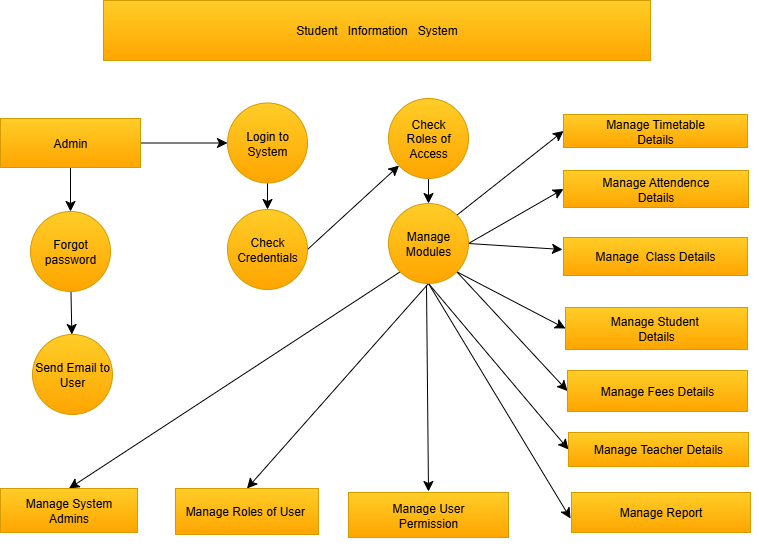

The diagram above was exported from draw.io. Its source (the exported page's mxGraphModel, read from the mxfile embedded in the PNG):
<mxGraphModel dx="1026" dy="556" grid="0" gridSize="10" guides="1" tooltips="1" connect="1" arrows="1" fold="1" page="1" pageScale="1" pageWidth="850" pageHeight="1100" background="none" math="0" shadow="0">
  <root>
    <mxCell id="0" />
    <mxCell id="1" parent="0" />
    <mxCell id="MwRx0ZLn5uTiUaPPVhSO-1" value="Student&amp;nbsp; &amp;nbsp;Information&amp;nbsp; &amp;nbsp;System" style="rounded=0;whiteSpace=wrap;html=1;fillColor=#ffcd28;gradientColor=#ffa500;strokeColor=#d79b00;" parent="1" vertex="1">
      <mxGeometry x="154" y="20" width="547" height="60" as="geometry" />
    </mxCell>
    <mxCell id="MwRx0ZLn5uTiUaPPVhSO-23" value="" style="edgeStyle=none;curved=1;rounded=0;orthogonalLoop=1;jettySize=auto;html=1;fontSize=12;startSize=8;endSize=8;" parent="1" source="MwRx0ZLn5uTiUaPPVhSO-2" target="MwRx0ZLn5uTiUaPPVhSO-3" edge="1">
      <mxGeometry relative="1" as="geometry" />
    </mxCell>
    <mxCell id="MwRx0ZLn5uTiUaPPVhSO-29" value="" style="edgeStyle=none;curved=1;rounded=0;orthogonalLoop=1;jettySize=auto;html=1;fontSize=12;startSize=8;endSize=8;" parent="1" source="MwRx0ZLn5uTiUaPPVhSO-2" target="MwRx0ZLn5uTiUaPPVhSO-4" edge="1">
      <mxGeometry relative="1" as="geometry" />
    </mxCell>
    <mxCell id="MwRx0ZLn5uTiUaPPVhSO-2" value="Admin" style="rounded=0;whiteSpace=wrap;html=1;fillColor=#ffcd28;gradientColor=#ffa500;strokeColor=#d79b00;" parent="1" vertex="1">
      <mxGeometry x="51" y="138" width="140" height="49" as="geometry" />
    </mxCell>
    <mxCell id="MwRx0ZLn5uTiUaPPVhSO-25" value="" style="edgeStyle=none;curved=1;rounded=0;orthogonalLoop=1;jettySize=auto;html=1;fontSize=12;startSize=8;endSize=8;" parent="1" source="MwRx0ZLn5uTiUaPPVhSO-3" target="MwRx0ZLn5uTiUaPPVhSO-6" edge="1">
      <mxGeometry relative="1" as="geometry" />
    </mxCell>
    <mxCell id="MwRx0ZLn5uTiUaPPVhSO-3" value="Login to System" style="ellipse;whiteSpace=wrap;html=1;aspect=fixed;fillColor=#ffcd28;gradientColor=#ffa500;strokeColor=#d79b00;" parent="1" vertex="1">
      <mxGeometry x="278" y="122.5" width="80" height="80" as="geometry" />
    </mxCell>
    <mxCell id="MwRx0ZLn5uTiUaPPVhSO-30" value="" style="edgeStyle=none;curved=1;rounded=0;orthogonalLoop=1;jettySize=auto;html=1;fontSize=12;startSize=8;endSize=8;" parent="1" source="MwRx0ZLn5uTiUaPPVhSO-4" target="MwRx0ZLn5uTiUaPPVhSO-5" edge="1">
      <mxGeometry relative="1" as="geometry" />
    </mxCell>
    <mxCell id="MwRx0ZLn5uTiUaPPVhSO-4" value="Forgot password" style="ellipse;whiteSpace=wrap;html=1;aspect=fixed;fillColor=#ffcd28;gradientColor=#ffa500;strokeColor=#d79b00;" parent="1" vertex="1">
      <mxGeometry x="81" y="231" width="80" height="80" as="geometry" />
    </mxCell>
    <mxCell id="MwRx0ZLn5uTiUaPPVhSO-5" value="Send Email to&lt;div&gt;User&lt;/div&gt;" style="ellipse;whiteSpace=wrap;html=1;aspect=fixed;fillColor=#ffcd28;gradientColor=#ffa500;strokeColor=#d79b00;" parent="1" vertex="1">
      <mxGeometry x="83" y="354" width="80" height="80" as="geometry" />
    </mxCell>
    <mxCell id="MwRx0ZLn5uTiUaPPVhSO-26" style="edgeStyle=none;curved=1;rounded=0;orthogonalLoop=1;jettySize=auto;html=1;exitX=1;exitY=0.5;exitDx=0;exitDy=0;fontSize=12;startSize=8;endSize=8;" parent="1" source="MwRx0ZLn5uTiUaPPVhSO-6" target="MwRx0ZLn5uTiUaPPVhSO-7" edge="1">
      <mxGeometry relative="1" as="geometry" />
    </mxCell>
    <mxCell id="MwRx0ZLn5uTiUaPPVhSO-6" value="Check&lt;div&gt;Credentials&lt;/div&gt;" style="ellipse;whiteSpace=wrap;html=1;aspect=fixed;fillColor=#ffcd28;gradientColor=#ffa500;strokeColor=#d79b00;" parent="1" vertex="1">
      <mxGeometry x="278" y="229" width="80" height="80" as="geometry" />
    </mxCell>
    <mxCell id="MwRx0ZLn5uTiUaPPVhSO-27" value="" style="edgeStyle=none;curved=1;rounded=0;orthogonalLoop=1;jettySize=auto;html=1;fontSize=12;startSize=8;endSize=8;" parent="1" source="MwRx0ZLn5uTiUaPPVhSO-7" target="MwRx0ZLn5uTiUaPPVhSO-8" edge="1">
      <mxGeometry relative="1" as="geometry" />
    </mxCell>
    <mxCell id="MwRx0ZLn5uTiUaPPVhSO-7" value="Check&lt;div&gt;Roles of Access&lt;/div&gt;" style="ellipse;whiteSpace=wrap;html=1;aspect=fixed;fillColor=#ffcd28;gradientColor=#ffa500;strokeColor=#d79b00;" parent="1" vertex="1">
      <mxGeometry x="439" y="118" width="80" height="80" as="geometry" />
    </mxCell>
    <mxCell id="MwRx0ZLn5uTiUaPPVhSO-31" style="edgeStyle=none;curved=1;rounded=0;orthogonalLoop=1;jettySize=auto;html=1;exitX=0;exitY=1;exitDx=0;exitDy=0;entryX=0.5;entryY=0;entryDx=0;entryDy=0;fontSize=12;startSize=8;endSize=8;" parent="1" source="MwRx0ZLn5uTiUaPPVhSO-8" target="MwRx0ZLn5uTiUaPPVhSO-9" edge="1">
      <mxGeometry relative="1" as="geometry" />
    </mxCell>
    <mxCell id="MwRx0ZLn5uTiUaPPVhSO-32" style="edgeStyle=none;curved=1;rounded=0;orthogonalLoop=1;jettySize=auto;html=1;exitX=0.5;exitY=1;exitDx=0;exitDy=0;entryX=0.5;entryY=0;entryDx=0;entryDy=0;fontSize=12;startSize=8;endSize=8;" parent="1" source="MwRx0ZLn5uTiUaPPVhSO-8" target="MwRx0ZLn5uTiUaPPVhSO-21" edge="1">
      <mxGeometry relative="1" as="geometry" />
    </mxCell>
    <mxCell id="MwRx0ZLn5uTiUaPPVhSO-33" style="edgeStyle=none;curved=1;rounded=0;orthogonalLoop=1;jettySize=auto;html=1;entryX=0.5;entryY=0;entryDx=0;entryDy=0;fontSize=12;startSize=8;endSize=8;" parent="1" edge="1">
      <mxGeometry relative="1" as="geometry">
        <mxPoint x="477" y="305" as="sourcePoint" />
        <mxPoint x="479" y="511" as="targetPoint" />
      </mxGeometry>
    </mxCell>
    <mxCell id="MwRx0ZLn5uTiUaPPVhSO-34" style="edgeStyle=none;curved=1;rounded=0;orthogonalLoop=1;jettySize=auto;html=1;exitX=0.5;exitY=1;exitDx=0;exitDy=0;fontSize=12;startSize=8;endSize=8;" parent="1" source="MwRx0ZLn5uTiUaPPVhSO-8" edge="1">
      <mxGeometry relative="1" as="geometry">
        <mxPoint x="621" y="538" as="targetPoint" />
      </mxGeometry>
    </mxCell>
    <mxCell id="MwRx0ZLn5uTiUaPPVhSO-35" style="edgeStyle=none;curved=1;rounded=0;orthogonalLoop=1;jettySize=auto;html=1;exitX=0.5;exitY=1;exitDx=0;exitDy=0;entryX=0;entryY=0.5;entryDx=0;entryDy=0;fontSize=12;startSize=8;endSize=8;" parent="1" source="MwRx0ZLn5uTiUaPPVhSO-8" target="MwRx0ZLn5uTiUaPPVhSO-15" edge="1">
      <mxGeometry relative="1" as="geometry" />
    </mxCell>
    <mxCell id="MwRx0ZLn5uTiUaPPVhSO-36" style="edgeStyle=none;curved=1;rounded=0;orthogonalLoop=1;jettySize=auto;html=1;exitX=1;exitY=1;exitDx=0;exitDy=0;entryX=0;entryY=0.5;entryDx=0;entryDy=0;fontSize=12;startSize=8;endSize=8;" parent="1" source="MwRx0ZLn5uTiUaPPVhSO-8" target="MwRx0ZLn5uTiUaPPVhSO-17" edge="1">
      <mxGeometry relative="1" as="geometry" />
    </mxCell>
    <mxCell id="MwRx0ZLn5uTiUaPPVhSO-37" style="edgeStyle=none;curved=1;rounded=0;orthogonalLoop=1;jettySize=auto;html=1;exitX=1;exitY=1;exitDx=0;exitDy=0;entryX=0;entryY=0.5;entryDx=0;entryDy=0;fontSize=12;startSize=8;endSize=8;" parent="1" source="MwRx0ZLn5uTiUaPPVhSO-8" target="MwRx0ZLn5uTiUaPPVhSO-14" edge="1">
      <mxGeometry relative="1" as="geometry" />
    </mxCell>
    <mxCell id="MwRx0ZLn5uTiUaPPVhSO-38" style="edgeStyle=none;curved=1;rounded=0;orthogonalLoop=1;jettySize=auto;html=1;exitX=1;exitY=0.5;exitDx=0;exitDy=0;fontSize=12;startSize=8;endSize=8;" parent="1" source="MwRx0ZLn5uTiUaPPVhSO-8" edge="1">
      <mxGeometry relative="1" as="geometry">
        <mxPoint x="613" y="269" as="targetPoint" />
      </mxGeometry>
    </mxCell>
    <mxCell id="MwRx0ZLn5uTiUaPPVhSO-40" style="edgeStyle=none;curved=1;rounded=0;orthogonalLoop=1;jettySize=auto;html=1;exitX=1;exitY=0.5;exitDx=0;exitDy=0;entryX=0;entryY=0.5;entryDx=0;entryDy=0;fontSize=12;startSize=8;endSize=8;" parent="1" source="MwRx0ZLn5uTiUaPPVhSO-8" target="MwRx0ZLn5uTiUaPPVhSO-11" edge="1">
      <mxGeometry relative="1" as="geometry" />
    </mxCell>
    <mxCell id="MwRx0ZLn5uTiUaPPVhSO-41" style="edgeStyle=none;curved=1;rounded=0;orthogonalLoop=1;jettySize=auto;html=1;exitX=1;exitY=0;exitDx=0;exitDy=0;entryX=0;entryY=0.5;entryDx=0;entryDy=0;fontSize=12;startSize=8;endSize=8;" parent="1" source="MwRx0ZLn5uTiUaPPVhSO-8" target="MwRx0ZLn5uTiUaPPVhSO-10" edge="1">
      <mxGeometry relative="1" as="geometry" />
    </mxCell>
    <mxCell id="MwRx0ZLn5uTiUaPPVhSO-8" value="Manage Modules" style="ellipse;whiteSpace=wrap;html=1;aspect=fixed;fillColor=#ffcd28;gradientColor=#ffa500;strokeColor=#d79b00;" parent="1" vertex="1">
      <mxGeometry x="439" y="223" width="80" height="80" as="geometry" />
    </mxCell>
    <mxCell id="MwRx0ZLn5uTiUaPPVhSO-9" value="Manage System&lt;div&gt;Admins&lt;/div&gt;" style="rounded=0;whiteSpace=wrap;html=1;fillColor=#ffcd28;gradientColor=#ffa500;strokeColor=#d79b00;" parent="1" vertex="1">
      <mxGeometry x="51" y="508" width="137" height="44" as="geometry" />
    </mxCell>
    <mxCell id="MwRx0ZLn5uTiUaPPVhSO-10" value="Manage Timetable&lt;div&gt;Details&lt;/div&gt;" style="rounded=0;whiteSpace=wrap;html=1;fillColor=#ffcd28;gradientColor=#ffa500;strokeColor=#d79b00;" parent="1" vertex="1">
      <mxGeometry x="614" y="134" width="184" height="33" as="geometry" />
    </mxCell>
    <mxCell id="MwRx0ZLn5uTiUaPPVhSO-11" value="Manage Attendence&lt;div&gt;Details&lt;/div&gt;" style="rounded=0;whiteSpace=wrap;html=1;fillColor=#ffcd28;gradientColor=#ffa500;strokeColor=#d79b00;" parent="1" vertex="1">
      <mxGeometry x="614" y="190" width="185" height="37" as="geometry" />
    </mxCell>
    <mxCell id="MwRx0ZLn5uTiUaPPVhSO-13" value="Manage&amp;nbsp; Class Details" style="rounded=0;whiteSpace=wrap;html=1;fillColor=#ffcd28;gradientColor=#ffa500;strokeColor=#d79b00;" parent="1" vertex="1">
      <mxGeometry x="614" y="257" width="184" height="38" as="geometry" />
    </mxCell>
    <mxCell id="MwRx0ZLn5uTiUaPPVhSO-14" value="Manage Student&amp;nbsp;&lt;div&gt;Details&lt;/div&gt;" style="rounded=0;whiteSpace=wrap;html=1;fillColor=#ffcd28;gradientColor=#ffa500;strokeColor=#d79b00;" parent="1" vertex="1">
      <mxGeometry x="616" y="327" width="182" height="42" as="geometry" />
    </mxCell>
    <mxCell id="MwRx0ZLn5uTiUaPPVhSO-15" value="Manage Teacher Details" style="rounded=0;whiteSpace=wrap;html=1;fillColor=#ffcd28;gradientColor=#ffa500;strokeColor=#d79b00;" parent="1" vertex="1">
      <mxGeometry x="619" y="452" width="180" height="34" as="geometry" />
    </mxCell>
    <mxCell id="MwRx0ZLn5uTiUaPPVhSO-16" value="Manage Report" style="rounded=0;whiteSpace=wrap;html=1;fillColor=#ffcd28;gradientColor=#ffa500;strokeColor=#d79b00;" parent="1" vertex="1">
      <mxGeometry x="622" y="512" width="179" height="40" as="geometry" />
    </mxCell>
    <mxCell id="MwRx0ZLn5uTiUaPPVhSO-17" value="Manage Fees Details" style="rounded=0;whiteSpace=wrap;html=1;fillColor=#ffcd28;gradientColor=#ffa500;strokeColor=#d79b00;" parent="1" vertex="1">
      <mxGeometry x="618" y="390" width="180" height="41" as="geometry" />
    </mxCell>
    <mxCell id="MwRx0ZLn5uTiUaPPVhSO-19" style="edgeStyle=none;curved=1;rounded=0;orthogonalLoop=1;jettySize=auto;html=1;exitX=1;exitY=0.75;exitDx=0;exitDy=0;fontSize=12;startSize=8;endSize=8;" parent="1" source="MwRx0ZLn5uTiUaPPVhSO-11" target="MwRx0ZLn5uTiUaPPVhSO-11" edge="1">
      <mxGeometry relative="1" as="geometry" />
    </mxCell>
    <mxCell id="MwRx0ZLn5uTiUaPPVhSO-20" style="edgeStyle=none;curved=1;rounded=0;orthogonalLoop=1;jettySize=auto;html=1;exitX=1;exitY=0.25;exitDx=0;exitDy=0;fontSize=12;startSize=8;endSize=8;" parent="1" source="MwRx0ZLn5uTiUaPPVhSO-11" target="MwRx0ZLn5uTiUaPPVhSO-11" edge="1">
      <mxGeometry relative="1" as="geometry" />
    </mxCell>
    <mxCell id="MwRx0ZLn5uTiUaPPVhSO-21" value="Manage Roles of User&amp;nbsp;" style="rounded=0;whiteSpace=wrap;html=1;fillColor=#ffcd28;gradientColor=#ffa500;strokeColor=#d79b00;" parent="1" vertex="1">
      <mxGeometry x="226" y="508" width="143" height="46" as="geometry" />
    </mxCell>
    <mxCell id="MwRx0ZLn5uTiUaPPVhSO-42" value="Manage User&lt;div&gt;Permission&lt;/div&gt;" style="whiteSpace=wrap;html=1;fillColor=#ffcd28;gradientColor=#ffa500;strokeColor=#d79b00;" parent="1" vertex="1">
      <mxGeometry x="399" y="512" width="160" height="45" as="geometry" />
    </mxCell>
    <mxCell id="MwRx0ZLn5uTiUaPPVhSO-43" style="edgeStyle=none;curved=1;rounded=0;orthogonalLoop=1;jettySize=auto;html=1;entryX=0.5;entryY=1;entryDx=0;entryDy=0;fontSize=12;startSize=8;endSize=8;" parent="1" source="MwRx0ZLn5uTiUaPPVhSO-42" target="MwRx0ZLn5uTiUaPPVhSO-42" edge="1">
      <mxGeometry relative="1" as="geometry" />
    </mxCell>
  </root>
</mxGraphModel>